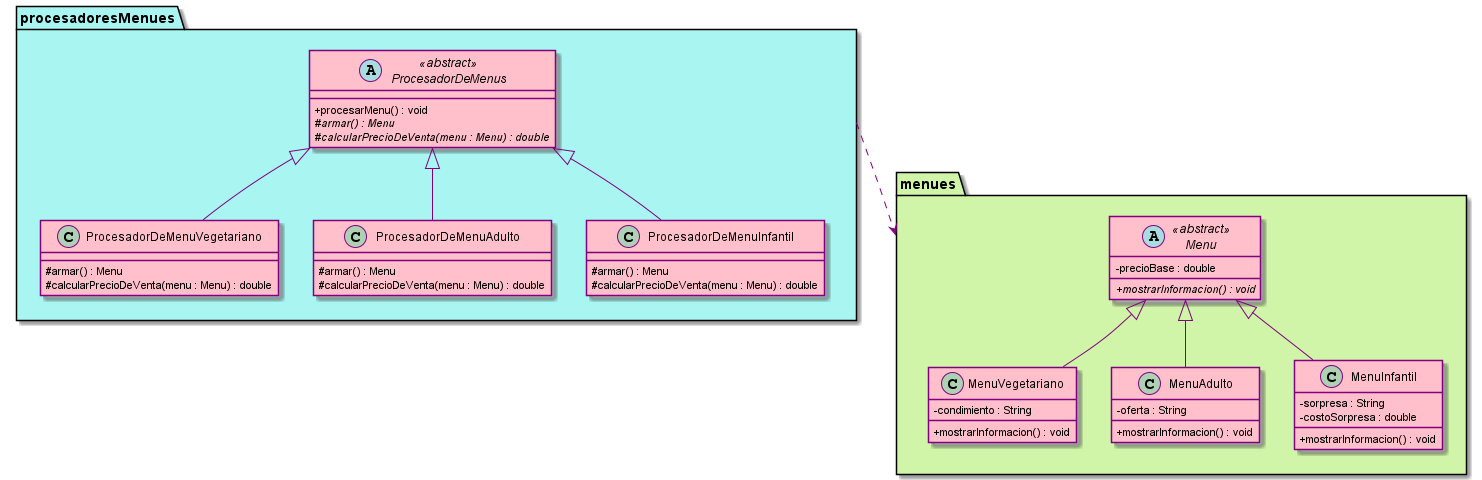

The diagram above was rendered by PlantUML. Its source (embedded in the PNG):
@startuml
skinparam classAttributeIconSize 0
skinparam Shadowing true

skinparam class {
    ArrowColor Purple
    BackgroundColor Pink
    BorderColor Purple
}

skinparam note {
    BackgroundColor LightYellow
    BorderColor Purple
}

namespace procesadoresMenues #A9F5F2 {
    abstract class ProcesadorDeMenus<<abstract>> {
        + procesarMenu() : void
        # {abstract} armar() : Menu
        # {abstract} calcularPrecioDeVenta(menu : Menu) : double
    }

    class ProcesadorDeMenuVegetariano extends ProcesadorDeMenus {
        # armar() : Menu
        # calcularPrecioDeVenta(menu : Menu) : double
    }

    class ProcesadorDeMenuAdulto extends ProcesadorDeMenus {
        # armar() : Menu
        # calcularPrecioDeVenta(menu : Menu) : double
    }

    class ProcesadorDeMenuInfantil extends ProcesadorDeMenus {
        # armar() : Menu
        # calcularPrecioDeVenta(menu : Menu) : double
    }
}

namespace menues #D0F5A9 {
    abstract class Menu<<abstract>> {
        - precioBase : double
        + {abstract} mostrarInformacion() : void
    }

    class MenuVegetariano extends Menu {
        - condimiento : String
        + mostrarInformacion() : void
    }

    class MenuAdulto extends Menu {
        - oferta : String
        + mostrarInformacion() : void
    }

    class MenuInfantil extends Menu {
        - sorpresa : String
        - costoSorpresa : double
        + mostrarInformacion() : void
    }
}

procesadoresMenues ..> menues

@enduml